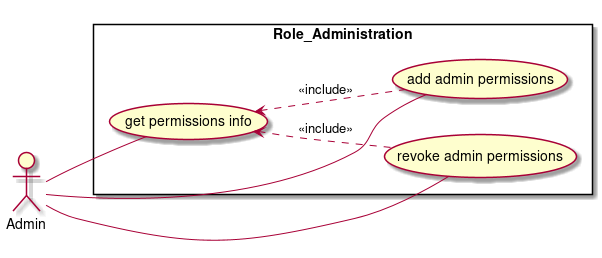

The diagram above was rendered by PlantUML. Its source (embedded in the PNG):
@startuml

actor Admin
left to right direction

rectangle Role_Administration{
    (add admin permissions) as (RA1)
    (revoke admin permissions) as (RA2)
    (get permissions info) as (RA3)
    RA3 <.. RA1 : << include >>
    RA3 <.. RA2 : << include >>
}

Admin -- RA1
Admin -- RA2
Admin -- RA3
@enduml